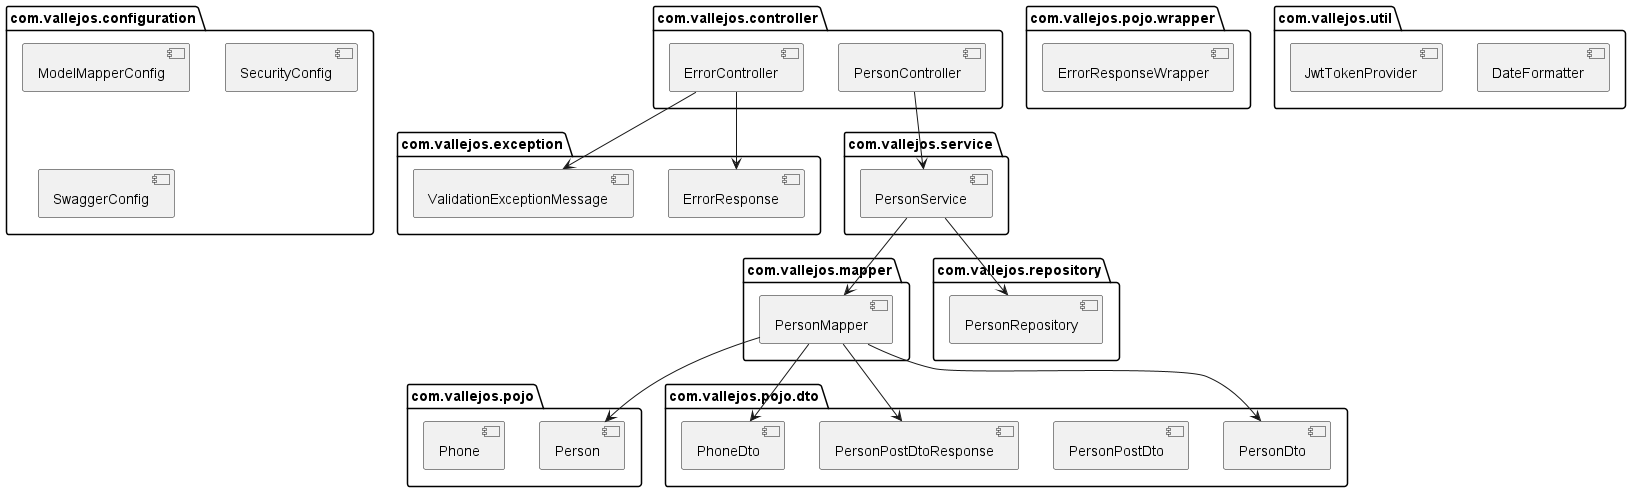

The diagram above was rendered by PlantUML. Its source (embedded in the PNG):
@startuml

scale 1

package "com.vallejos.configuration" {
  [ModelMapperConfig]
  [SecurityConfig]
  [SwaggerConfig]
}

package "com.vallejos.controller" {
  [ErrorController]
  [PersonController]
}

package "com.vallejos.exception" {
  [ErrorResponse]
  [ValidationExceptionMessage]
}

package "com.vallejos.mapper" {
  [PersonMapper]
}

package "com.vallejos.pojo" {
  [Person]
  [Phone]
}

package "com.vallejos.pojo.dto" {
  [PersonDto]
  [PersonPostDto]
  [PersonPostDtoResponse]
  [PhoneDto]
}

package "com.vallejos.pojo.wrapper" {
  [ErrorResponseWrapper]
}

package "com.vallejos.repository" {
  [PersonRepository]
}

package "com.vallejos.service" {
  [PersonService]
}

package "com.vallejos.util" {
  [DateFormatter]
  [JwtTokenProvider]
}

PersonController -down-> PersonService
ErrorController -down-> ErrorResponse
ErrorController -down-> ValidationExceptionMessage

PersonService -down-> PersonMapper
PersonService -down-> PersonRepository

PersonMapper -down-> Person
PersonMapper -down-> PersonDto
PersonMapper -down-> PhoneDto
PersonMapper -down-> PersonPostDtoResponse

@enduml